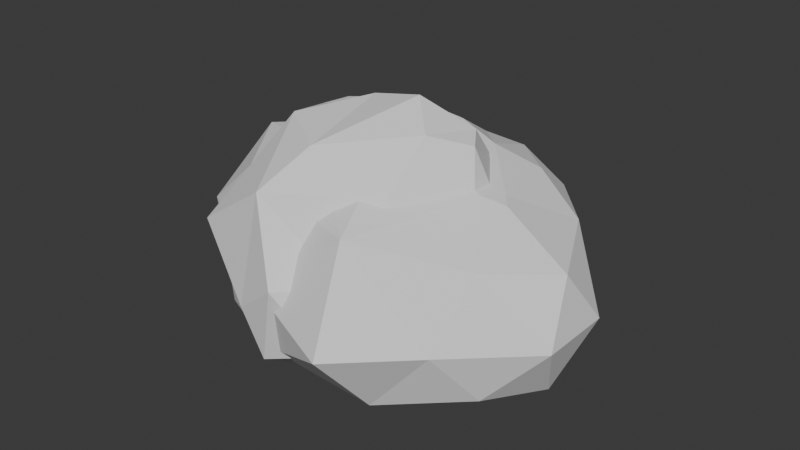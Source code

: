 # Source: rocks.blend  (saved by Blender 4.0.36; exported with 4.5.12 LTS)
import bpy
from mathutils import Matrix  # noqa: F401  (used for matrix-valued properties, if any)

bpy.ops.wm.read_factory_settings(use_empty=True)
scene = bpy.context.scene
scene.name = 'Scene'

# ---- collections
col_collection = bpy.data.collections.new('Collection'); scene.collection.children.link(col_collection)

# ---- world
world_world = bpy.data.worlds.new('World'); scene.world = world_world
world_world.use_nodes = True; world_world.node_tree.nodes.clear()
_N = world_world.node_tree.nodes; _L = world_world.node_tree.links
n0 = _N.new('ShaderNodeOutputWorld'); n0.name = 'World Output'; n0.location = (300, 300)
n1 = _N.new('ShaderNodeBackground'); n1.name = 'Background'; n1.location = (10, 300)
n1.inputs[0].default_value = (0.05088, 0.05088, 0.05088, 1.0)
_L.new(n1.outputs[0], n0.inputs[0])
n0.is_active_output = True
world_world.color = (0.05088, 0.05088, 0.05088)
world_world.use_sun_shadow = False
world_world.sun_shadow_jitter_overblur = 0.0

# ---- meshes
me_icosphere = bpy.data.meshes.new('Icosphere')
me_icosphere.from_pydata([(-0.0007598, -0.4044, -0.546), (0.9003, -0.6884, -0.1602), (-0.1512, -1.155, -0.4129), (-0.3105, 0.709, -0.359), (0.8306, 0.4756, -0.4763), (-0.2705, -1.019, 0.8517), (-0.8873, -0.9649, 0.4346), (0.4257, 0.8874, 0.5697), (0.7951, 0.07778, 1.128), (-0.1265, 0.08445, 1.303), (-0.09624, -0.8548, -0.5832), (0.6331, -0.616, -0.4003), (0.3474, -1.018, -0.2566), (1.045, -0.1284, -0.3616), (0.5271, 0.05374, -0.6038), (-0.7119, -0.6836, -0.5024), (-0.3262, 0.1781, -0.4938), (-0.8702, 0.4181, -0.4141), (0.2465, 0.6726, -0.4932), (1.085, -0.2724, 0.124), (1.115, 0.3679, 0.03778), (0.01951, -1.229, 0.2473), (0.4193, -0.8978, 0.2807), (-1.477, -0.208, -0.1192), (-0.3523, -1.162, -0.04375), (-0.1968, 1.038, -0.1425), (0.6887, 0.8238, 0.006001), (0.2447, 1.06, -0.051), (0.5282, -0.5617, 0.8752), (0.2122, 1.079, 0.5273), (-0.05092, -0.6878, 1.157), (-0.5171, -0.3708, 1.198), (0.5621, -0.1834, 1.233), (0.6771, 0.2504, 1.173), (0.3091, 0.06474, 1.398), (-1.138, 0.6628, 0.5289), (-1.395, 0.3418, 0.4072), (-1.046, 0.205, 0.7186), (-1.044, 0.4736, 0.884), (-0.9279, 0.6646, 0.9177), (-0.9458, 0.7493, 0.7173), (-0.1138, 1.08, 0.2855), (-0.1588, 1.063, 0.3668), (-0.1162, 1.066, 0.3799), (-0.06555, 1.085, 0.3638), (-1.088, 0.662, -0.07361), (-0.9805, 0.7058, -0.1253), (-1.063, 0.6382, -0.1514), (-1.094, 0.6256, -0.1214), (0.5813, 0.6535, 0.7306), (0.6441, 0.5031, 0.871), (0.6734, 0.4958, 0.8336), (0.7237, 0.5452, 0.6599), (0.6571, 0.6164, 0.655), (-0.2031, 0.5471, 1.13), (-0.1633, 0.7098, 1.014), (-0.2152, 0.7012, 1.006), (-0.3513, 0.6501, 1.059), (-0.2616, 0.5542, 1.108), (0.1015, 0.6631, 0.9837), (0.1738, 0.5041, 1.115)], [], [(0, 11, 10), (1, 11, 13), (0, 10, 15), (0, 15, 16), (0, 16, 14), (1, 13, 19), (2, 12, 21), (3, 17, 25), (4, 18, 26), (1, 19, 22), (2, 21, 24), (3, 25, 27), (4, 26, 20), (5, 28, 30), (6, 5, 31), (43, 42, 40, 39, 57, 56), (7, 29, 59), (20, 26, 53, 52), (30, 28, 32), (34, 33, 50, 60), (59, 29, 55), (29, 44, 43, 56, 55), (25, 46, 41), (58, 57, 39, 38, 31), (25, 17, 47, 46), (17, 23, 48, 47), (31, 30, 9), (31, 5, 30), (54, 58, 31, 9), (28, 8, 32), (49, 7, 59), (26, 7, 49, 53), (8, 51, 50, 33), (27, 29, 7), (27, 25, 29), (60, 54, 9), (38, 37, 6, 31), (23, 6, 37, 36), (24, 5, 6), (24, 21, 5), (22, 28, 5), (22, 19, 28), (19, 8, 28), (26, 27, 7), (26, 18, 27), (18, 3, 27), (25, 41, 44, 29), (45, 48, 23, 36, 35), (23, 24, 6), (23, 15, 24), (15, 2, 24), (21, 22, 5), (21, 12, 22), (12, 1, 22), (19, 20, 8), (19, 13, 20), (13, 4, 20), (14, 18, 4), (14, 16, 18), (16, 3, 18), (16, 17, 3), (16, 15, 17), (15, 23, 17), (10, 2, 15), (13, 14, 4), (13, 11, 14), (11, 0, 14), (10, 12, 2), (10, 11, 12), (11, 1, 12), (32, 8, 33, 34), (30, 32, 34, 9), (35, 36, 37, 38, 39, 40), (34, 60, 9), (41, 42, 43, 44), (45, 46, 47, 48), (45, 42, 41, 46), (45, 35, 40, 42), (49, 50, 51, 52, 53), (54, 55, 56, 57, 58), (60, 50, 49, 59), (59, 55, 54, 60), (20, 52, 51, 8)])
_uv = me_icosphere.uv_layers.new(name='UVMap')
_uv.uv.foreach_set('vector', [0.4878, 0.3472, 0.699, 0.2766, 0.4559, 0.197, 0.7881, 0.2525, 0.699, 0.2766, 0.8364, 0.4392, 0.4878, 0.3472, 0.4559, 0.197, 0.2507, 0.2541, 0.4878, 0.3472, 0.2507, 0.2541, 0.3793, 0.5413, 0.4878, 0.3472, 0.3793, 0.5413, 0.6637, 0.4999, 0.2525, 0.364, 0.4392, 0.2969, 0.3912, 0.4587, 0.4376, 0.2798, 0.6038, 0.3319, 0.4945, 0.4998, 0.3845, 0.7183, 0.1979, 0.6213, 0.4224, 0.828, 0.7649, 0.2586, 0.5702, 0.253, 0.7176, 0.4194, 0.2525, 0.364, 0.3912, 0.4587, 0.1827, 0.511, 0.4376, 0.2798, 0.4945, 0.4998, 0.3706, 0.4028, 0.3845, 0.7183, 0.4224, 0.828, 0.5696, 0.8354, 0.6405, 0.2586, 0.7566, 0.4194, 0.6046, 0.43, 0.3978, 0.7013, 0.6641, 0.7091, 0.471, 0.8031, 0.1923, 0.1603, 0.3978, 0.1422, 0.3157, 0.3584, 0.4493, 0.544, 0.4351, 0.5397, 0.1727, 0.6565, 0.1787, 0.7233, 0.3709, 0.7704, 0.4163, 0.7526, 0.6299, 0.7778, 0.5587, 0.8415, 0.5218, 0.703, 0.6046, 0.43, 0.7566, 0.4194, 0.6874, 0.6357, 0.6637, 0.6374, 0.471, 0.8031, 0.6641, 0.7091, 0.6754, 0.8285, 0.5911, 0.5035, 0.7137, 0.5654, 0.7027, 0.6497, 0.5459, 0.65, 0.5218, 0.7453, 0.5587, 0.5932, 0.4336, 0.7553, 0.5587, 0.5932, 0.4662, 0.5387, 0.4493, 0.544, 0.4163, 0.7526, 0.4336, 0.7553, 0.4224, 0.3699, 0.1612, 0.3756, 0.4501, 0.5126, 0.4008, 0.6667, 0.3709, 0.6987, 0.1787, 0.7035, 0.1402, 0.6398, 0.3157, 0.3584, 0.4224, 0.828, 0.1979, 0.6213, 0.1337, 0.6947, 0.1612, 0.7172, 0.1979, 0.6213, -0.004191, 0.4126, 0.1234, 0.6905, 0.1337, 0.6947, 0.3157, 0.3584, 0.471, 0.2527, 0.4459, 0.5101, 0.3157, 0.3584, 0.3978, 0.1422, 0.471, 0.2527, 0.4203, 0.6643, 0.4008, 0.6667, 0.3157, 0.3584, 0.4459, 0.5101, 0.2947, 0.7091, 0.5079, 0.7934, 0.4208, 0.8285, 0.6818, 0.6609, 0.6299, 0.6073, 0.5218, 0.7453, 0.7566, 0.4194, 0.7778, 0.6073, 0.6998, 0.6609, 0.6874, 0.6357, 0.5079, 0.7934, 0.6472, 0.6953, 0.6497, 0.7077, 0.5654, 0.8083, 0.5696, 0.4004, 0.5587, 0.5932, 0.6299, 0.6073, 0.5696, 0.4004, 0.4224, 0.3699, 0.5587, 0.5932, 0.5459, 0.65, 0.4203, 0.6643, 0.4459, 0.5101, 0.6398, 0.7121, 0.5503, 0.6569, 0.1603, 0.5623, 0.3584, 0.8168, 0.4126, 0.3777, 0.1603, 0.5623, 0.5503, 0.6569, 0.5959, 0.5532, 0.3706, 0.4028, 0.3978, 0.7013, 0.1923, 0.5623, 0.3706, 0.4028, 0.4945, 0.4998, 0.3978, 0.7013, 0.6278, 0.511, 0.6641, 0.7091, 0.3978, 0.7013, 0.1827, 0.511, 0.3912, 0.4587, 0.2947, 0.7091, 0.3912, 0.4587, 0.5079, 0.7934, 0.2947, 0.7091, 0.7176, 0.4194, 0.5696, 0.4004, 0.6299, 0.6073, 0.7176, 0.4194, 0.5702, 0.253, 0.5696, 0.4004, 0.5702, 0.253, 0.3845, 0.2977, 0.5696, 0.4004, 0.4224, 0.3699, 0.4501, 0.5126, 0.4662, 0.5387, 0.5587, 0.5932, 0.7026, 0.3929, 0.6905, 0.3769, 0.4126, 0.3777, 0.5959, 0.5532, 0.7029, 0.5937, -0.004191, 0.3777, 0.3706, 0.4028, 0.1923, 0.5623, -0.004191, 0.3777, 0.2507, 0.2499, 0.3706, 0.4028, 0.2507, 0.2499, 0.4376, 0.2798, 0.3706, 0.4028, 0.4945, 0.4998, 0.6278, 0.511, 0.3978, 0.7013, 0.4945, 0.4998, 0.6038, 0.3319, 0.6278, 0.511, 0.6038, 0.3319, 0.7881, 0.364, 0.6278, 0.511, 0.3912, 0.4587, 0.6046, 0.43, 0.5079, 0.7934, 0.3912, 0.4587, 0.4392, 0.2969, 0.6046, 0.43, 0.4392, 0.2969, 0.6405, 0.2586, 0.6046, 0.43, 0.6637, 0.4999, 0.5702, 0.7062, 0.7649, 0.6405, 0.6637, 0.4999, 0.3793, 0.5413, 0.5702, 0.7062, 0.3793, 0.5413, 0.3845, 0.7183, 0.5702, 0.7062, 0.3793, 0.5413, 0.1979, 0.6213, 0.3845, 0.7183, 0.3793, 0.5413, 0.2507, 0.2541, 0.1979, 0.6213, 0.2507, 0.2541, -0.004191, 0.4126, 0.1979, 0.6213, 0.4559, 0.197, 0.4376, 0.09691, 0.2507, 0.2541, 0.8364, 0.4392, 0.6637, 0.4999, 0.7649, 0.6405, 0.8364, 0.4392, 0.699, 0.2766, 0.6637, 0.4999, 0.699, 0.2766, 0.4878, 0.3472, 0.6637, 0.4999, 0.4559, 0.197, 0.6038, 0.1427, 0.4376, 0.09691, 0.4559, 0.197, 0.699, 0.2766, 0.6038, 0.1427, 0.699, 0.2766, 0.7881, 0.2525, 0.6038, 0.1427, 0.6754, 0.4208, 0.7531, 0.5079, 0.7137, 0.5654, 0.5911, 0.5035, 0.471, 0.2527, 0.6754, 0.4208, 0.5911, 0.5035, 0.4459, 0.5101, 0.7029, 0.5937, 0.5959, 0.5532, 0.5503, 0.6569, 0.6398, 0.7121, 0.7035, 0.7233, 0.7317, 0.6565, 0.5911, 0.5035, 0.5459, 0.65, 0.4459, 0.5101, 0.4501, 0.5126, 0.4351, 0.5397, 0.4493, 0.544, 0.4662, 0.5387, 0.1254, 0.3929, 0.1612, 0.3756, 0.1337, 0.3669, 0.1234, 0.3769, 0.1254, 0.3929, 0.4351, 0.5397, 0.4501, 0.5126, 0.1612, 0.3756, 0.1254, 0.3929, 0.1086, 0.5937, 0.1727, 0.6565, 0.4351, 0.5397, 0.6998, 0.6609, 0.6497, 0.7077, 0.6472, 0.6953, 0.6637, 0.6374, 0.6874, 0.6357, 0.4203, 0.6643, 0.4336, 0.7186, 0.4163, 0.7157, 0.3709, 0.6987, 0.4008, 0.6667, 0.5459, 0.7891, 0.7027, 0.7077, 0.6818, 0.6609, 0.5218, 0.7453, 0.5218, 0.703, 0.4336, 0.7186, 0.4203, 0.6643, 0.5459, 0.65, 0.6046, 0.43, 0.6637, 0.6374, 0.6472, 0.6953, 0.5079, 0.7934])
me_icosphere.update()
me_icosphere_001 = bpy.data.meshes.new('Icosphere.001')
me_icosphere_001.from_pydata([(0.0, 0.0, -1.0), (1.338, -0.5257, -0.4472), (-0.2772, -0.9982, -0.4367), (-1.634, 0.03062, -0.4235), (-0.4516, 1.231, -0.5667), (1.338, 0.5311, -0.4484), (-1.05, -0.3546, 0.6117), (0.6293, 1.597, 0.2422), (1.653, 0.0, 0.4472), (-0.2848, -0.51, -0.8537), (0.7862, -0.309, -0.8507), (0.6774, -0.9329, -0.5631), (1.572, 0.0, -0.5257), (0.7862, 0.309, -0.8507), (-0.969, -0.001813, -0.8512), (-1.101, -0.58, -0.5379), (-0.286, 0.5882, -0.871), (-1.263, 0.5725, -0.5756), (0.5378, 1.14, -0.6266), (1.758, -0.309, 0.0), (1.758, 0.309, 0.0), (0.6076, -1.412, 0.006479), (1.146, -0.8603, -0.01198), (-1.656, -0.213, 0.0955), (-0.4823, -0.9997, 0.1316), (-1.026, 1.252, -0.1717), (-1.757, 0.495, 0.0761), (1.133, 1.098, -0.06517), (0.1311, 1.846, -0.2793), (1.252, -0.5036, 0.5291), (-1.505, 0.324, 0.6453), (-0.3472, 1.649, 0.2529), (1.305, 0.7016, 0.4829), (0.4934, -0.9977, 0.7226), (-0.3638, -0.2386, 0.9022), (-1.162, 1.077, 0.4698), (0.1727, 0.2056, 1.102), (0.1246, 0.01505, 1.11), (0.9349, -0.01918, 0.8256), (1.1, 0.06174, 0.7652), (1.021, 0.1578, 0.7891), (-0.6183, 0.4483, 0.8515), (-0.6588, 0.7512, 0.7676), (0.11, 1.187, 0.716), (-0.2222, 0.8254, 0.9793), (0.285, 0.6187, 1.046), (0.5983, 0.605, 0.9279), (0.8967, 0.7994, 0.7459), (0.4746, 1.199, 0.6893)], [], [(0, 10, 9), (1, 10, 12), (0, 9, 14), (0, 14, 16), (0, 16, 13), (1, 12, 19), (2, 11, 21), (3, 15, 23), (4, 17, 25), (5, 18, 27), (1, 19, 22), (2, 21, 24), (3, 23, 26), (4, 25, 28), (5, 27, 20), (6, 33, 34), (31, 35, 42), (7, 31, 43, 48), (29, 8, 39, 38), (33, 29, 38), (44, 43, 31, 42), (45, 44, 42, 36), (41, 30, 34), (33, 38, 37), (38, 40, 32, 47, 46), (30, 6, 34), (41, 34, 37), (34, 33, 37), (38, 46, 45, 36), (8, 32, 40, 39), (20, 32, 8), (20, 27, 32), (27, 7, 32), (28, 31, 7), (28, 25, 31), (26, 30, 35), (35, 30, 41), (26, 23, 30), (23, 6, 30), (24, 33, 6), (24, 21, 33), (22, 29, 33), (22, 19, 29), (19, 8, 29), (27, 28, 7), (27, 18, 28), (18, 4, 28), (25, 35, 31), (25, 17, 26), (17, 3, 26), (23, 24, 6), (23, 15, 24), (15, 2, 24), (21, 22, 33), (21, 11, 22), (11, 1, 22), (19, 20, 8), (19, 12, 20), (12, 5, 20), (13, 18, 5), (13, 16, 18), (16, 4, 18), (16, 17, 4), (16, 14, 17), (14, 3, 17), (14, 15, 3), (14, 9, 15), (9, 2, 15), (12, 13, 5), (12, 10, 13), (10, 0, 13), (9, 11, 2), (9, 10, 11), (10, 1, 11), (40, 38, 39), (38, 36, 37), (42, 35, 41), (36, 42, 41, 37), (25, 26, 35), (43, 44, 45, 46), (32, 7, 48, 47), (48, 43, 46, 47)])
_uv = me_icosphere_001.uv_layers.new(name='UVMap')
_uv.uv.foreach_set('vector', [0.4639, 0.4378, 0.726, 0.3348, 0.369, 0.2678, 0.9098, 0.2625, 0.726, 0.3348, 0.9881, 0.4378, 0.4639, 0.4378, 0.369, 0.2678, 0.141, 0.4372, 0.4639, 0.4378, 0.141, 0.4372, 0.3686, 0.6338, 0.4639, 0.4378, 0.3686, 0.6338, 0.726, 0.5408, 0.2625, 0.3423, 0.4378, 0.3161, 0.3348, 0.4914, 0.3715, 0.3458, 0.6898, 0.3036, 0.6665, 0.4935, 0.448, 0.3502, 0.2445, 0.3121, 0.3668, 0.5232, 0.3134, 0.848, 0.04286, 0.6286, 0.1221, 0.8551, 0.9101, 0.3419, 0.6432, 0.2825, 0.8417, 0.4696, 0.9098, 0.3423, 1.05, 0.4914, 0.8459, 0.4874, 0.3715, 0.3458, 0.6665, 0.4935, 0.3032, 0.5352, 0.448, 0.3502, 0.3668, 0.5232, 0.6028, 0.5167, 0.3134, 0.3025, 0.1221, 0.4341, 0.5077, 0.3983, 0.6148, 0.3419, 0.8037, 0.4696, 0.5408, 0.4914, 0.1141, 0.3196, 0.6284, 0.1052, 0.3427, 0.3582, 0.3482, 0.9876, 0.07677, 0.7968, 0.2443, 0.6882, 0.6737, 0.5721, 0.3482, 0.5756, 0.5006, 0.73, 0.6221, 0.7211, 0.8814, 0.2699, 1.015, 0.4378, 0.8306, 0.4584, 0.7756, 0.4314, 0.6284, 0.1052, 0.8814, 0.2699, 0.7756, 0.4314, 0.3899, 0.7129, 0.5006, 0.8335, 0.3482, 0.9876, 0.2443, 0.6882, 0.559, 0.644, 0.3899, 0.7129, 0.2443, 0.6882, 0.5215, 0.5063, 0.2578, 0.5872, -0.03774, 0.5458, 0.3427, 0.3582, 0.6284, 0.1052, 0.7756, 0.4314, 0.5055, 0.4428, 0.7756, 0.4314, 0.8042, 0.4904, 0.8989, 0.6717, 0.7628, 0.7042, 0.6634, 0.6394, -0.03774, 0.5458, 0.1141, 0.3196, 0.3427, 0.3582, 0.2578, 0.5872, 0.3427, 0.3582, 0.5055, 0.4428, 0.3427, 0.3582, 0.6284, 0.1052, 0.5055, 0.4428, 0.7756, 0.4314, 0.6634, 0.6394, 0.559, 0.644, 0.5215, 0.5063, 1.015, 0.4378, 0.8989, 0.6717, 0.8042, 0.4904, 0.8306, 0.4584, 0.5408, 0.4914, 0.6717, 0.6523, 0.4378, 0.6404, 0.5408, 0.4914, 0.8037, 0.4696, 0.6717, 0.6523, 0.8037, 0.4696, 0.97, 0.5721, 0.6717, 0.6523, 0.5077, 0.3983, 0.3482, 0.5756, 0.6737, 0.5721, 0.5077, 0.3983, 0.1221, 0.4341, 0.3482, 0.5756, 0.6028, 0.5167, 0.5458, 0.7065, 0.7968, 0.648, 0.07677, 0.7968, -0.03774, 0.5458, 0.2578, 0.5872, 0.6028, 0.5167, 0.3668, 0.5232, 0.5458, 0.7065, 0.3668, 0.5232, 0.3196, 0.6953, 0.5458, 0.7065, 0.3032, 0.5352, 0.6284, 0.7322, 0.1141, 0.6953, 0.3032, 0.5352, 0.6665, 0.4935, 0.6284, 0.7322, 0.8459, 0.4874, 0.8814, 0.6677, 0.6284, 0.7322, 0.8459, 0.4874, 1.05, 0.4914, 0.8814, 0.6677, 0.3348, 0.4914, 0.4378, 0.6404, 0.2699, 0.6677, 0.8417, 0.4696, 0.5077, 0.3983, 0.6737, 0.5721, 0.8417, 0.4696, 0.6432, 0.2825, 0.5077, 0.3983, 0.6432, 0.8177, 0.3134, 0.848, 0.5077, 1.053, 0.1221, 0.4341, 0.07677, 0.648, 0.3482, 0.5756, 0.8551, 0.4341, 0.6286, 0.2995, 0.6028, 0.5167, 0.6286, 0.2995, 0.448, 0.3502, 0.6028, 0.5167, -0.08814, 0.5232, 0.3032, 0.5352, 0.1141, 0.6953, -0.08814, 0.5232, 0.0968, 0.3121, 0.3032, 0.5352, 0.0968, 0.3121, 0.3715, 0.3458, 0.3032, 0.5352, -0.03278, 0.4935, 0.151, 0.4874, 0.1052, 0.7322, 0.6665, 0.4935, 0.6898, 0.3036, 0.8459, 0.4874, 0.6898, 0.3036, 0.9098, 0.3423, 0.8459, 0.4874, 0.3348, 0.4914, 0.5408, 0.4914, 0.4378, 0.6404, 0.3348, 0.4914, 0.4378, 0.3161, 0.5408, 0.4914, 0.4378, 0.3161, 0.6148, 0.3419, 0.5408, 0.4914, 0.726, 0.5408, 0.6432, 0.8177, 0.9101, 0.6148, 0.726, 0.5408, 0.3686, 0.6338, 0.6432, 0.8177, 0.3686, 0.6338, 0.3134, 0.848, 0.6432, 0.8177, 0.3686, 0.6338, 0.04286, 0.6286, 0.3134, 0.848, 0.3686, 0.6338, 0.141, 0.4372, 0.04286, 0.6286, 0.141, 0.4372, -0.08081, 0.448, 0.04286, 0.6286, 0.141, 0.4372, 0.0968, 0.2445, -0.08081, 0.448, 0.141, 0.4372, 0.369, 0.2678, 0.0968, 0.2445, 0.369, 0.2678, 0.3715, 0.105, 0.0968, 0.2445, 0.9881, 0.4378, 0.726, 0.5408, 0.9101, 0.6148, 0.9881, 0.4378, 0.726, 0.3348, 0.726, 0.5408, 0.726, 0.3348, 0.4639, 0.4378, 0.726, 0.5408, 0.369, 0.2678, 0.6898, 0.1268, 0.3715, 0.105, 0.369, 0.2678, 0.726, 0.3348, 0.6898, 0.1268, 0.726, 0.3348, 0.9098, 0.2625, 0.6898, 0.1268, 0.8042, 0.4904, 0.7756, 0.4314, 0.8306, 0.4584, 0.7756, 0.4314, 0.5215, 0.5063, 0.5055, 0.4428, 0.2443, 0.6882, 0.07677, 0.7968, 0.2578, 0.5872, 0.5215, 0.5063, 0.2443, 0.6882, 0.2578, 0.5872, 0.5055, 0.4428, 0.8551, 0.4341, 0.6028, 0.5167, 0.7968, 0.648, 0.5006, 0.8335, 0.3899, 0.7129, 0.559, 0.644, 0.6634, 0.6394, 0.8989, 0.6717, 0.6737, 0.97, 0.6221, 0.8373, 0.7628, 0.7042, 0.6221, 0.8373, 0.5006, 0.8335, 0.6634, 0.6394, 0.7628, 0.7042])
me_icosphere_001.update()

# ---- objects
ob_icosphere = bpy.data.objects.new('Icosphere', me_icosphere)
ob_icosphere_001 = bpy.data.objects.new('Icosphere.001', me_icosphere_001)

# ---- transforms, parenting, visibility, modifiers, constraints
ob_icosphere.location = (0.0, 0.0, 0.0)
ob_icosphere_001.location = (0.0, 0.0, 0.0)

# ---- collection membership
col_collection.objects.link(ob_icosphere)
col_collection.objects.link(ob_icosphere_001)

# ---- scene / render settings (as saved in the file)
scene.frame_start = 1; scene.frame_end = 250; scene.frame_set(1)
scene.render.engine = 'BLENDER_EEVEE_NEXT'
scene.cycles.sampling_pattern = 'TABULATED_SOBOL'
bpy.context.view_layer.update()

# ---- added for rendering (the .blend has no active camera and no usable light): camera, sun
cam_auto = bpy.data.cameras.new('AutoCamera')
cam_auto.lens = 50.0
cam_auto.sensor_width = 36.0
cam_auto.clip_end = 1000.0
ob_auto_camera = bpy.data.objects.new('AutoCamera', cam_auto)
scene.collection.objects.link(ob_auto_camera)
ob_auto_camera.location = (4.95838, -5.73275, 4.1654)
ob_auto_camera.rotation_euler = (1.09748, -7.21219e-08, 0.694738)
scene.camera = ob_auto_camera
light_auto_sun = bpy.data.lights.new('AutoSun', 'SUN')
light_auto_sun.energy = 3.0
light_auto_sun.angle = 0.0523599
ob_auto_sun = bpy.data.objects.new('AutoSun', light_auto_sun)
scene.collection.objects.link(ob_auto_sun)
ob_auto_sun.rotation_euler = (0.872665, 0.174533, 0.523599)
bpy.context.view_layer.update()
